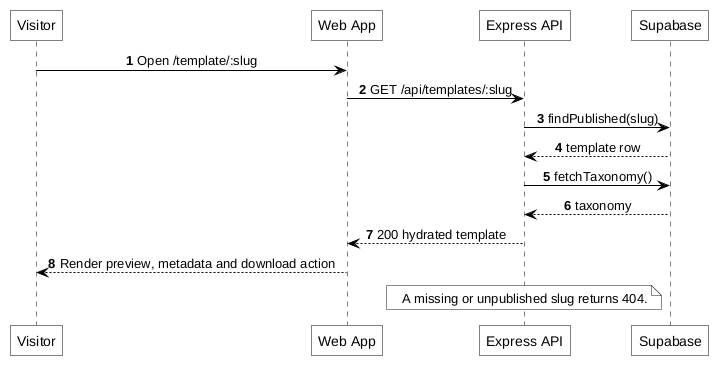

The diagram above was rendered by PlantUML. Its source (embedded in the PNG):
@startuml
autonumber
skinparam monochrome true
skinparam backgroundColor white
skinparam shadowing false
skinparam defaultTextAlignment center
skinparam roundCorner 0
skinparam ArrowColor black
skinparam defaultFontColor black
skinparam sequence {
    ArrowColor black
    LifeLineBorderColor black
    ParticipantBorderColor black
    ParticipantBackgroundColor white
    ParticipantFontColor black
}

participant "Visitor" as V
participant "Web App" as W
participant "Express API" as A
participant "Supabase" as S

V -> W: Open /template/:slug
W -> A: GET /api/templates/:slug
A -> S: findPublished(slug)
S --> A: template row
A -> S: fetchTaxonomy()
S --> A: taxonomy
A --> W: 200 hydrated template
W --> V: Render preview, metadata and download action
note over A: A missing or unpublished slug returns 404.
@enduml